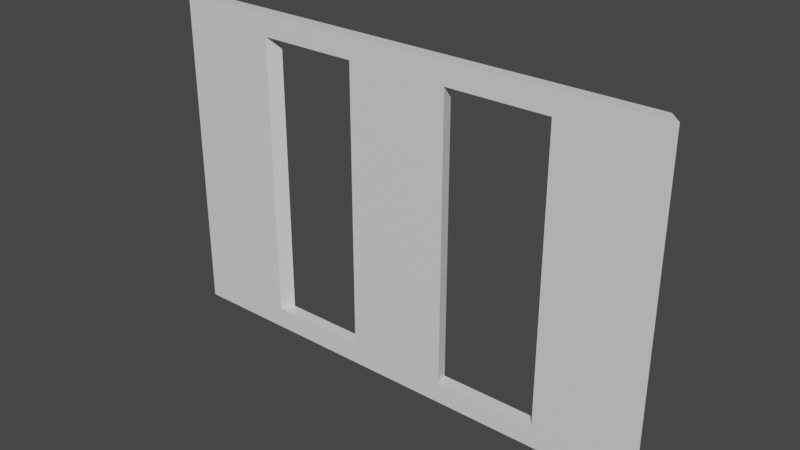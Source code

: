 # Source: room_01_v01_windows.blend  (saved by Blender 2.81.16; exported with 4.5.12 LTS)
import bpy
from mathutils import Matrix  # noqa: F401  (used for matrix-valued properties, if any)

bpy.ops.wm.read_factory_settings(use_empty=True)
scene = bpy.context.scene
scene.name = 'Scene'

# ---- collections
col_collection = bpy.data.collections.new('Collection'); scene.collection.children.link(col_collection)

# ---- materials (node trees are filled in below, after node groups)
mat_material = bpy.data.materials.new('Material')
mat_material.alpha_threshold = 0.0
mat_material.use_transparent_shadow = False
mat_material.line_color = (0.0, 0.0, 0.0, 1.0)

# ---- material node trees
mat_material.use_nodes = True; mat_material.node_tree.nodes.clear()
_N = mat_material.node_tree.nodes; _L = mat_material.node_tree.links
n0 = _N.new('ShaderNodeOutputMaterial'); n0.name = 'Material Output'; n0.location = (300, 300)
n1 = _N.new('ShaderNodeBsdfPrincipled'); n1.name = 'Principled BSDF'; n1.location = (10, 300)
n1.distribution = 'GGX'
n1.subsurface_method = 'BURLEY'
n1.inputs[2].default_value = 0.4
n1.inputs[3].default_value = 1.45
n1.inputs[27].default_value = (0.0, 0.0, 0.0, 1.0)
n1.inputs[28].default_value = 1.0
_L.new(n1.outputs[0], n0.inputs[0])
n0.is_active_output = True

# ---- world
world_world = bpy.data.worlds.new('World'); scene.world = world_world
world_world.use_nodes = True; world_world.node_tree.nodes.clear()
_N = world_world.node_tree.nodes; _L = world_world.node_tree.links
n0 = _N.new('ShaderNodeOutputWorld'); n0.name = 'World Output'; n0.location = (300, 300)
n1 = _N.new('ShaderNodeBackground'); n1.name = 'Background'; n1.location = (10, 300)
n1.inputs[0].default_value = (0.05088, 0.05088, 0.05088, 1.0)
_L.new(n1.outputs[0], n0.inputs[0])
n0.is_active_output = True
world_world.color = (0.05088, 0.05088, 0.05088)
world_world.use_sun_shadow = False
world_world.sun_shadow_jitter_overblur = 0.0

# ---- meshes
me_cube = bpy.data.meshes.new('Cube')
me_cube.from_pydata([(1.0, -1.0, 2.0), (1.0, -1.0, 0.0), (-1.0, -1.0, 2.0), (-1.0, -1.0, 0.0), (0.9508, -0.9508, 2.0), (0.9508, -0.9508, 0.0), (-0.9508, -0.9508, 2.0), (-0.9508, -0.9508, 0.0), (0.6, -1.0, 2.0), (0.2, -1.0, 2.0), (-0.2, -1.0, 2.0), (-0.6, -1.0, 2.0), (-0.6, -1.0, 0.0), (-0.2, -1.0, 0.0), (0.2, -1.0, 0.0), (0.6, -1.0, 0.0), (0.5705, -0.9508, 2.0), (0.1902, -0.9508, 2.0), (-0.1902, -0.9508, 2.0), (-0.5705, -0.9508, 2.0), (-0.5705, -0.9508, 0.0), (-0.1902, -0.9508, 0.0), (0.1902, -0.9508, 0.0), (0.5705, -0.9508, 0.0), (-1.0, -1.0, 0.1323), (-1.0, -1.0, 1.868), (1.0, -1.0, 1.868), (1.0, -1.0, 0.1323), (-0.9508, -0.9508, 0.1323), (-0.9508, -0.9508, 1.868), (0.9508, -0.9508, 1.868), (0.9508, -0.9508, 0.1323), (0.5705, -0.9508, 0.1323), (0.5705, -0.9508, 1.868), (0.1902, -0.9508, 0.1323), (0.1902, -0.9508, 1.868), (-0.1902, -0.9508, 0.1323), (-0.1902, -0.9508, 1.868), (-0.5705, -0.9508, 0.1323), (-0.5705, -0.9508, 1.868), (0.6, -1.0, 1.868), (0.6, -1.0, 0.1323), (0.2, -1.0, 1.868), (0.2, -1.0, 0.1323), (-0.2, -1.0, 1.868), (-0.2, -1.0, 0.1323), (-0.6, -1.0, 1.868), (-0.6, -1.0, 0.1323)], [], [(46, 11, 2, 25), (39, 29, 6, 19), (8, 0, 4, 16), (12, 3, 7, 20), (26, 30, 4, 0), (24, 28, 7, 3), (1, 15, 23, 5), (15, 14, 22, 23), (14, 13, 21, 22), (13, 12, 20, 21), (2, 11, 19, 6), (11, 10, 18, 19), (10, 9, 17, 18), (9, 8, 16, 17), (30, 33, 16, 4), (33, 35, 17, 16), (35, 37, 18, 17), (37, 39, 19, 18), (26, 0, 8, 40), (40, 8, 9, 42), (42, 9, 10, 44), (44, 10, 11, 46), (13, 45, 47, 12), (32, 41, 40, 33), (14, 43, 45, 13), (43, 42, 44, 45), (15, 41, 43, 14), (34, 35, 42, 43), (1, 27, 41, 15), (27, 26, 40, 41), (21, 20, 38, 36), (36, 45, 44, 37), (22, 21, 36, 34), (34, 36, 37, 35), (23, 22, 34, 32), (38, 39, 46, 47), (5, 23, 32, 31), (31, 32, 33, 30), (2, 6, 29, 25), (25, 29, 28, 24), (1, 5, 31, 27), (27, 31, 30, 26), (20, 7, 28, 38), (38, 28, 29, 39), (12, 47, 24, 3), (47, 46, 25, 24), (41, 32, 34, 43), (45, 36, 38, 47), (44, 46, 39, 37), (40, 42, 35, 33)])
_uv = me_cube.uv_layers.new(name='UVMap')
_uv.uv.foreach_set('vector', [0.5417, 0.95, 0.625, 0.95, 0.625, 1.0, 0.5417, 1.0, 0.5417, 0.95, 0.5417, 1.0, 0.625, 1.0, 0.625, 0.95, 0.625, 0.8, 0.625, 0.75, 0.625, 0.75, 0.625, 0.8, 0.375, 0.95, 0.375, 1.0, 0.375, 1.0, 0.375, 0.95, 0.5417, 0.75, 0.5417, 0.75, 0.625, 0.75, 0.625, 0.75, 0.4583, 1.0, 0.4583, 1.0, 0.375, 1.0, 0.375, 1.0, 0.375, 0.75, 0.375, 0.8, 0.375, 0.8, 0.375, 0.75, 0.375, 0.8, 0.375, 0.85, 0.375, 0.85, 0.375, 0.8, 0.375, 0.85, 0.375, 0.9, 0.375, 0.9, 0.375, 0.85, 0.375, 0.9, 0.375, 0.95, 0.375, 0.95, 0.375, 0.9, 0.625, 1.0, 0.625, 0.95, 0.625, 0.95, 0.625, 1.0, 0.625, 0.95, 0.625, 0.9, 0.625, 0.9, 0.625, 0.95, 0.625, 0.9, 0.625, 0.85, 0.625, 0.85, 0.625, 0.9, 0.625, 0.85, 0.625, 0.8, 0.625, 0.8, 0.625, 0.85, 0.5417, 0.75, 0.5417, 0.8, 0.625, 0.8, 0.625, 0.75, 0.5417, 0.8, 0.5417, 0.85, 0.625, 0.85, 0.625, 0.8, 0.5417, 0.85, 0.5417, 0.9, 0.625, 0.9, 0.625, 0.85, 0.5417, 0.9, 0.5417, 0.95, 0.625, 0.95, 0.625, 0.9, 0.5417, 0.75, 0.625, 0.75, 0.625, 0.8, 0.5417, 0.8, 0.5417, 0.8, 0.625, 0.8, 0.625, 0.85, 0.5417, 0.85, 0.5417, 0.85, 0.625, 0.85, 0.625, 0.9, 0.5417, 0.9, 0.5417, 0.9, 0.625, 0.9, 0.625, 0.95, 0.5417, 0.95, 0.375, 0.9, 0.4583, 0.9, 0.4583, 0.95, 0.375, 0.95, 0.4583, 0.8, 0.4583, 0.8, 0.5417, 0.8, 0.5417, 0.8, 0.375, 0.85, 0.4583, 0.85, 0.4583, 0.9, 0.375, 0.9, 0.4583, 0.85, 0.5417, 0.85, 0.5417, 0.9, 0.4583, 0.9, 0.375, 0.8, 0.4583, 0.8, 0.4583, 0.85, 0.375, 0.85, 0.4583, 0.85, 0.5417, 0.85, 0.5417, 0.85, 0.4583, 0.85, 0.375, 0.75, 0.4583, 0.75, 0.4583, 0.8, 0.375, 0.8, 0.4583, 0.75, 0.5417, 0.75, 0.5417, 0.8, 0.4583, 0.8, 0.375, 0.9, 0.375, 0.95, 0.4583, 0.95, 0.4583, 0.9, 0.4583, 0.9, 0.4583, 0.9, 0.5417, 0.9, 0.5417, 0.9, 0.375, 0.85, 0.375, 0.9, 0.4583, 0.9, 0.4583, 0.85, 0.4583, 0.85, 0.4583, 0.9, 0.5417, 0.9, 0.5417, 0.85, 0.375, 0.8, 0.375, 0.85, 0.4583, 0.85, 0.4583, 0.8, 0.4583, 0.95, 0.5417, 0.95, 0.5417, 0.95, 0.4583, 0.95, 0.375, 0.75, 0.375, 0.8, 0.4583, 0.8, 0.4583, 0.75, 0.4583, 0.75, 0.4583, 0.8, 0.5417, 0.8, 0.5417, 0.75, 0.625, 1.0, 0.625, 1.0, 0.5417, 1.0, 0.5417, 1.0, 0.5417, 1.0, 0.5417, 1.0, 0.4583, 1.0, 0.4583, 1.0, 0.375, 0.75, 0.375, 0.75, 0.4583, 0.75, 0.4583, 0.75, 0.4583, 0.75, 0.4583, 0.75, 0.5417, 0.75, 0.5417, 0.75, 0.375, 0.95, 0.375, 1.0, 0.4583, 1.0, 0.4583, 0.95, 0.4583, 0.95, 0.4583, 1.0, 0.5417, 1.0, 0.5417, 0.95, 0.375, 0.95, 0.4583, 0.95, 0.4583, 1.0, 0.375, 1.0, 0.4583, 0.95, 0.5417, 0.95, 0.5417, 1.0, 0.4583, 1.0, 0.4583, 0.8, 0.4583, 0.8, 0.4583, 0.85, 0.4583, 0.85, 0.4583, 0.9, 0.4583, 0.9, 0.4583, 0.95, 0.4583, 0.95, 0.5417, 0.9, 0.5417, 0.95, 0.5417, 0.95, 0.5417, 0.9, 0.5417, 0.8, 0.5417, 0.85, 0.5417, 0.85, 0.5417, 0.8])
me_cube.materials.append(mat_material)
me_cube.use_remesh_preserve_volume = False
me_cube.use_remesh_preserve_attributes = False
me_cube.use_mirror_vertex_groups = False
me_cube.update()

# ---- objects
ob_cube = bpy.data.objects.new('Cube', me_cube)

# ---- transforms, parenting, visibility, modifiers, constraints
ob_cube.location = (0.0, 0.0, 0.0)
ob_cube.scale = (3.893, 3.893, 2.522)
ob_cube.lock_rotations_4d = False
ob_cube.empty_display_type = 'ARROWS'
ob_cube.lineart.crease_threshold = 0.0

# ---- collection membership
col_collection.objects.link(ob_cube)

# ---- scene / render settings (as saved in the file)
scene.frame_start = 1; scene.frame_end = 250; scene.frame_set(1)
scene.render.engine = 'BLENDER_EEVEE_NEXT'
scene.cycles.use_denoising = False
scene.cycles.samples = 128
scene.cycles.sampling_pattern = 'TABULATED_SOBOL'
scene.cycles.use_adaptive_sampling = False
scene.cycles.use_light_tree = False
scene.view_settings.view_transform = 'Filmic'
bpy.context.view_layer.update()

# ---- added for rendering (the .blend has no active camera and no usable light): camera, sun
cam_auto = bpy.data.cameras.new('AutoCamera')
cam_auto.lens = 50.0
cam_auto.sensor_width = 36.0
cam_auto.clip_end = 1000.0
ob_auto_camera = bpy.data.objects.new('AutoCamera', cam_auto)
scene.collection.objects.link(ob_auto_camera)
ob_auto_camera.location = (8.5855, -14.1004, 9.38997)
ob_auto_camera.rotation_euler = (1.09748, -7.21219e-08, 0.694738)
scene.camera = ob_auto_camera
light_auto_sun = bpy.data.lights.new('AutoSun', 'SUN')
light_auto_sun.energy = 3.0
light_auto_sun.angle = 0.0523599
ob_auto_sun = bpy.data.objects.new('AutoSun', light_auto_sun)
scene.collection.objects.link(ob_auto_sun)
ob_auto_sun.rotation_euler = (0.872665, 0.174533, 0.523599)
bpy.context.view_layer.update()
